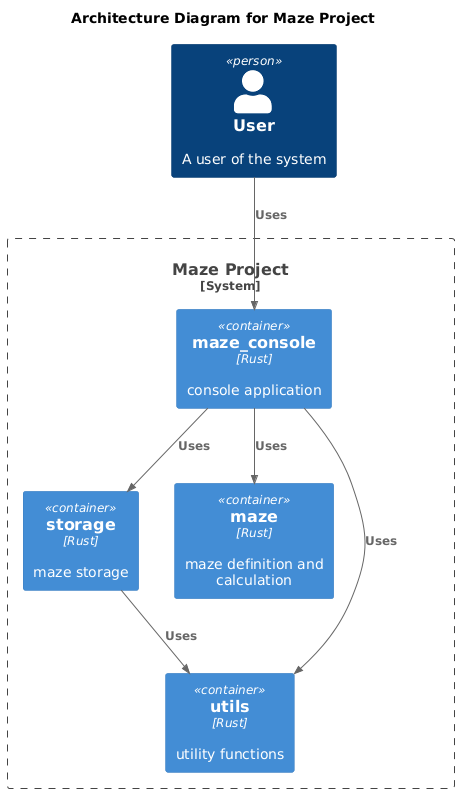

The diagram above was rendered by PlantUML. Its source (embedded in the PNG):
@startuml

!include https://raw.githubusercontent.com/plantuml-stdlib/C4-PlantUML/master/C4_Container.puml

title Architecture Diagram for Maze Project

Person(user, "User", "A user of the system")
System_Boundary(c1, "Maze Project") {
    Container(maze_console, "maze_console", "Rust", "console application")
    Container(storage, "storage", "Rust", "maze storage")
    Container(maze, "maze", "Rust", "maze definition and calculation")
    Container(utils, "utils", "Rust", "utility functions")
}

Rel(user, maze_console, "Uses")
Rel(maze_console, maze, "Uses")
Rel(maze_console, storage, "Uses")
Rel(maze_console, utils, "Uses")
Rel(storage, utils, "Uses")
@enduml